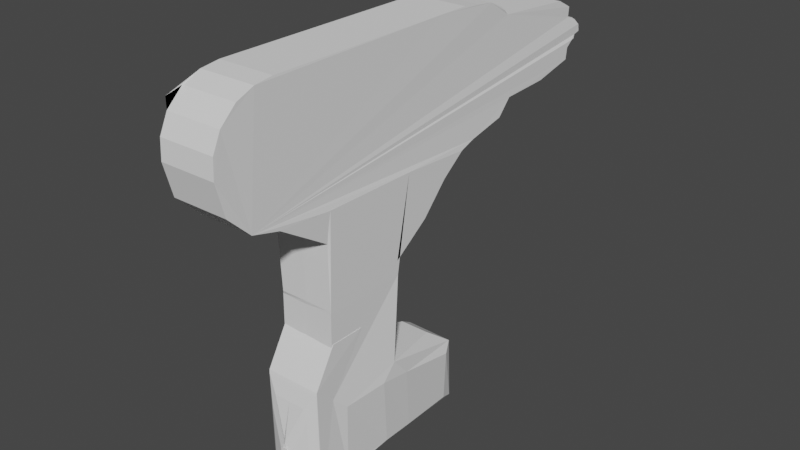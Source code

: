 # Source: dr.blend  (saved by Blender 3.2.14; exported with 4.5.12 LTS)
import bpy
from mathutils import Matrix  # noqa: F401  (used for matrix-valued properties, if any)

bpy.ops.wm.read_factory_settings(use_empty=True)
scene = bpy.context.scene
scene.name = 'Scene'

# ---- collections
col_collection = bpy.data.collections.new('Collection'); scene.collection.children.link(col_collection)

# ---- world
world_world = bpy.data.worlds.new('World'); scene.world = world_world
world_world.use_nodes = True; world_world.node_tree.nodes.clear()
_N = world_world.node_tree.nodes; _L = world_world.node_tree.links
n0 = _N.new('ShaderNodeOutputWorld'); n0.name = 'World Output'; n0.location = (300, 300)
n1 = _N.new('ShaderNodeBackground'); n1.name = 'Background'; n1.location = (10, 300)
n1.inputs[0].default_value = (0.05088, 0.05088, 0.05088, 1.0)
_L.new(n1.outputs[0], n0.inputs[0])
n0.is_active_output = True
world_world.color = (0.05088, 0.05088, 0.05088)
world_world.use_sun_shadow = False
world_world.sun_shadow_jitter_overblur = 0.0

# ---- meshes
me_cube_001 = bpy.data.meshes.new('Cube.001')
me_cube_001.from_pydata([(-1.0, -1.0, -1.0), (-1.0, -1.0, 1.0), (-1.0, 1.0, -1.0), (-1.0, 0.0, -1.0), (1.0, 0.176, 5.481), (-1.0, 0.176, 5.481), (1.002, -0.5748, 2.515), (-0.9976, -0.5748, 2.515), (1.002, -0.9827, 2.515), (-0.9976, -0.9827, 2.515), (1.0, 0.0, 3.255), (-1.0, 0.0, 3.255), (1.008, 1.038, 5.379), (-0.9923, 1.038, 5.379), (1.0, -0.008278, 3.592), (-1.0, -0.008278, 3.592), (1.0, 0.4325, 4.225), (-1.0, 0.4325, 4.225), (1.0, 0.7479, 4.918), (-1.0, 0.7479, 4.918), (0.8832, -2.167, 6.262), (-1.117, -2.167, 6.262), (-1.049, -1.587, 5.575), (0.9505, -1.587, 5.575), (0.9243, -1.91, 5.744), (-1.076, -1.91, 5.744), (0.8534, -2.256, 7.01), (-1.147, -2.256, 7.01), (0.7924, -2.131, 7.875), (-1.208, -2.131, 7.875), (-1.179, -2.235, 7.459), (0.8212, -2.235, 7.459), (0.7924, -1.944, 8.237), (-1.208, -1.944, 8.237), (-1.208, -2.131, 8.138), (0.7959, -1.737, 8.416), (-1.204, -1.737, 8.416), (0.7829, -1.519, 8.47), (-1.217, -1.519, 8.47), (0.7936, 1.565, 8.349), (-1.206, 1.565, 8.349), (-1.217, -0.009499, 8.47), (0.7829, -0.009499, 8.47), (0.7829, 0.7452, 8.47), (-1.217, 0.7452, 8.47), (0.7829, 1.123, 8.47), (-1.217, 1.123, 8.47), (0.7936, 1.362, 8.398), (-1.206, 1.362, 8.398), (0.7939, 1.865, 7.953), (-1.206, 1.865, 7.953), (-1.206, 1.749, 8.186), (0.7936, 1.749, 8.186), (0.8121, 1.808, 8.07), (-1.188, 1.808, 8.07), (0.8219, 3.072, 7.581), (-1.178, 3.072, 7.581), (-1.196, 2.882, 7.792), (0.8037, 2.882, 7.792), (0.8188, 3.061, 7.335), (-1.181, 3.061, 7.335), (0.8188, 3.209, 7.216), (-1.181, 3.209, 7.216), (0.8219, 3.072, 7.581), (-1.178, 3.072, 7.581), (0.8188, 3.061, 7.335), (-1.181, 3.061, 7.335), (-1.181, 3.143, 7.295), (0.8188, 3.143, 7.295), (0.9732, 1.242, 5.499), (-1.027, 1.242, 5.499), (0.9311, 1.901, 6.067), (-1.069, 1.909, 6.085), (-1.034, 1.721, 5.722), (0.9661, 1.713, 5.705), (0.9243, 3.016, 6.35), (-1.076, 3.016, 6.35), (-1.072, 2.511, 6.128), (0.9274, 2.508, 6.119), (0.9243, 3.122, 6.772), (-1.076, 3.122, 6.772), (-1.076, 3.034, 6.629), (0.9243, 3.034, 6.629), (0.8884, 3.259, 7.087), (-1.112, 3.259, 7.087), (-1.118, 3.28, 6.912), (-1.124, 3.197, 6.865), (-1.099, 3.174, 6.779), (0.9012, 3.174, 6.779), (0.8756, 3.197, 6.865), (0.8821, 3.28, 6.912), (0.8924, 3.262, 7.08), (-1.108, 3.262, 7.08), (-1.0, -1.216, -1.0), (-0.999, -1.236, 1.614), (1.001, -1.236, 1.614), (1.0, -1.216, -1.0), (-0.5395, 0.5396, 1.012), (-1.0, 1.0, 0.5394), (0.5395, 0.5396, 1.012), (-0.4359, -0.05445, 1.042), (-0.5395, 0.6768, 1.008), (-0.09211, 0.1757, 1.02), (-1.695, -0.1354, 1.149), (0.3988, -0.05517, 1.027), (0.5395, 0.678, 1.008), (0.1706, 0.173, 1.025), (0.959, -1.0, 5.51), (1.0, -0.959, 5.509), (0.9966, -1.041, 5.515), (-1.0, -0.959, 5.509), (-1.003, -1.041, 5.515), (-0.959, -1.0, 5.51), (0.959, -1.0, 3.296), (1.0, -1.0, 3.214), (-1.013, -0.9844, 3.216), (-0.959, -1.0, 3.296), (1.0, -1.187, -1.0), (1.0, -0.8132, -0.8132), (1.07, -0.827, 0.8383), (0.9685, -0.9993, 1.163), (1.0, 0.8132, -0.8132), (0.8132, 1.0, -1.0), (1.03, 0.1733, -0.8156), (1.03, -0.2013, -0.8156), (0.8132, 0.0, -1.0), (1.053, 0.8208, 0.4227), (0.8191, 0.967, 0.5732), (1.25, 0.04575, 0.8158), (1.232, -0.1503, 1.284), (1.241, -0.3203, 0.9185), (0.03246, -1.383, -0.1801), (0.1205, -1.408, 0.1205), (-0.1801, -1.383, 0.03246), (-0.528, -1.29, -0.7406), (-0.7389, -1.291, -0.5261), (-0.9835, -1.223, -0.9835), (0.1205, -1.408, -0.1205), (0.05118, -1.393, 0.1815), (-0.1805, -1.386, -0.01471), (-0.602, -1.297, 1.179), (-0.9708, -1.247, 1.546), (-0.7337, -1.302, 0.8307), (-0.0511, -1.393, 0.1815), (-0.1205, -1.408, -0.1205), (0.1805, -1.386, -0.01477), (0.6031, -1.297, 1.179), (0.7348, -1.302, 0.8309), (0.9725, -1.247, 1.546), (-0.1205, -1.408, 0.1205), (-0.03246, -1.383, -0.1801), (0.1801, -1.383, 0.03246), (0.5282, -1.289, -0.7408), (0.9839, -1.223, -0.9839), (0.7395, -1.291, -0.5267), (1.0, 0.08802, 4.368), (-1.0, 0.08802, 4.368), (-0.9812, -1.02, 4.406), (-1.006, -0.9717, 4.363), (0.959, -1.0, 4.403), (1.0, -0.9795, 4.362), (0.002398, -0.5748, 2.515), (0.002398, -0.9827, 2.515), (0.0, -1.216, -1.0), (0.0009725, -1.236, 1.614), (0.0, -1.0, 3.296), (-0.006337, -0.9922, 3.215), (0.0001752, -1.093, -1.0), (-0.09339, 0.0, -1.0), (-0.01574, -0.9997, 1.082), (-0.09339, 1.0, -1.0), (0.0, -1.408, 0.1205), (-4.284e-07, -1.383, -0.1801), (0.0002317, -1.223, -0.9837), (0.0001085, -1.289, -0.7407), (0.0, -1.408, -0.1205), (3.84e-05, -1.393, 0.1815), (0.0008644, -1.247, 1.546), (0.0005603, -1.297, 1.179), (-0.0111, -1.01, 4.404), (1.0, 0.1202, 4.776), (-0.9894, -1.028, 4.812), (1.0, -0.972, 4.782), (-1.0, 0.1202, 4.776), (-1.004, -0.9671, 4.783), (0.959, -1.0, 4.809)], [(66, 92)], [(97, 99, 127, 98), (103, 1, 115, 11), (164, 95, 8, 162), (169, 1, 7, 161), (111, 112, 107, 109, 23, 22), (0, 1, 103, 3), (121, 126, 128, 123), (103, 129, 106, 102), (181, 185, 107, 112, 111), (170, 122, 125, 168), (182, 180, 4, 108), (180, 183, 5, 4), (117, 120, 95, 96), (168, 125, 117, 167), (120, 129, 10, 114), (145, 151, 154, 147), (161, 7, 9, 162), (95, 120, 6, 8), (1, 94, 9, 7), (169, 120, 114, 166), (4, 5, 13, 12), (16, 17, 15, 14), (18, 19, 17, 16), (12, 13, 19, 18), (5, 15, 17, 19, 13), (167, 117, 96, 163), (25, 24, 20, 21), (183, 184, 110, 5), (22, 23, 24, 25), (21, 20, 26, 27), (30, 31, 28, 29), (27, 26, 31, 30), (29, 28, 32, 33), (29, 33, 36, 34), (33, 32, 35, 36), (36, 35, 37, 38), (48, 47, 39, 40), (38, 37, 42, 41), (41, 42, 43, 44), (44, 43, 45, 46), (46, 45, 47, 48), (54, 53, 49, 50), (40, 39, 52, 51), (51, 52, 53, 54), (57, 58, 55, 56), (50, 49, 58, 57), (60, 56, 64, 66), (67, 68, 61, 62), (64, 63, 65, 66), (55, 59, 65, 63), (59, 60, 66, 65), (56, 55, 63, 64), (60, 59, 68, 67), (13, 12, 69, 70), (70, 69, 74, 73), (77, 78, 75, 76), (81, 82, 79, 80), (76, 75, 82, 81), (85, 90, 83, 84), (80, 79, 88, 87), (87, 88, 89, 86), (86, 89, 90, 85), (62, 61, 91, 92), (4, 5, 110, 112, 107, 109, 108), (90, 91, 83), (64, 66, 80, 87, 86, 85, 92, 84, 62, 67), (73, 74, 71, 78, 77, 72), (76, 22, 25, 21, 27, 30, 29, 34, 33, 36, 38, 41, 44, 46, 48, 40, 51, 54, 50, 57, 64, 80, 81), (22, 5, 13, 70, 73, 72, 77, 76), (136, 141, 94, 93), (163, 96, 153, 173), (1, 0, 93, 94), (171, 175, 137, 132), (148, 153, 96, 95), (133, 139, 142, 135), (164, 94, 141, 177), (176, 143, 146, 178), (99, 97, 101, 105), (99, 105, 129, 127), (2, 98, 127, 122, 170), (101, 97, 98, 103), (3, 103, 98, 2), (14, 4, 18, 16), (102, 100, 101, 103), (129, 103, 11, 10), (104, 106, 129, 105), (105, 101, 100, 104), (102, 106, 104, 100), (107, 108, 109), (110, 111, 112), (181, 111, 110, 184), (159, 113, 114, 160), (165, 116, 115, 166), (31, 26, 20, 24, 23, 109, 108, 4, 18, 12, 69, 74, 71, 78, 75, 82, 79, 88, 89, 90, 91, 83, 61, 68, 65, 63, 58, 49, 53, 52, 39, 47, 45, 43, 42, 37, 35, 32, 28), (123, 124, 125), (128, 129, 130), (125, 122, 121, 123), (120, 117, 118, 119), (117, 125, 124, 118), (126, 121, 122, 127), (128, 126, 127, 129), (130, 124, 123, 128), (119, 130, 129, 120), (124, 130, 119, 118), (101, 105, 129, 103), (127, 98, 101, 105), (131, 132, 133), (134, 135, 136), (137, 138, 139), (140, 141, 142), (143, 144, 145), (146, 147, 148), (149, 150, 151), (152, 153, 154), (134, 131, 133, 135), (132, 137, 139, 133), (138, 140, 142, 139), (141, 136, 135, 142), (146, 143, 145, 147), (144, 149, 151, 145), (150, 152, 154, 151), (153, 148, 147, 154), (171, 132, 131, 172), (173, 153, 152, 174), (175, 144, 143, 176), (177, 141, 140, 178), (172, 131, 134, 174), (185, 159, 160, 182), (116, 157, 158, 115), (11, 115, 158, 156), (10, 11, 156, 155), (114, 10, 155, 160), (165, 113, 159, 179), (116, 165, 179, 157), (150, 172, 174, 152), (148, 177, 178, 146), (137, 175, 176, 138), (136, 173, 174, 134), (149, 171, 172, 150), (113, 165, 166, 114), (138, 176, 178, 140), (95, 164, 177, 148), (149, 144, 175, 171), (93, 163, 173, 136), (0, 167, 163, 93), (1, 169, 166, 115), (6, 161, 162, 8), (3, 168, 167, 0), (2, 170, 168, 3), (120, 169, 161, 6), (94, 164, 162, 9), (107, 185, 182, 108), (157, 181, 184, 158), (156, 158, 184, 183), (155, 156, 183, 180), (160, 155, 180, 182), (157, 179, 159, 185, 181), (23, 22, 111, 181, 185), (185, 108, 23)])
_uv = me_cube_001.uv_layers.new(name='UVMap')
_uv.uv.foreach_set('vector', [0.8174, 0.5489, 0.6826, 0.5489, 0.6476, 0.5035, 0.875, 0.5, 0.625, 0.1372, 0.625, 0.0, 0.625, 0.002547, 0.625, 0.125, 0.625, 0.875, 0.625, 0.75, 0.625, 0.75, 0.625, 0.875, 0.625, 0.877, 0.625, 1.0, 0.625, 1.0, 0.625, 0.875, 0.875, 0.75, 0.8699, 0.75, 0.6301, 0.75, 0.625, 0.75, 0.625, 0.75, 0.875, 0.75, 0.375, 0.0, 0.625, 0.0, 0.6426, 0.1384, 0.375, 0.125, 0.3982, 0.5226, 0.5526, 0.5201, 0.5992, 0.6027, 0.3979, 0.6021, 0.9619, 0.625, 0.5961, 0.6295, 0.7287, 0.5882, 0.7615, 0.5879, 0.625, 0.9987, 0.625, 0.7551, 0.625, 0.7551, 0.625, 0.9949, 0.625, 1.0, 0.2383, 0.5, 0.3517, 0.5, 0.3517, 0.625, 0.2383, 0.625, 0.625, 0.7469, 0.625, 0.625, 0.625, 0.625, 0.625, 0.7456, 0.625, 0.625, 0.875, 0.625, 0.875, 0.625, 0.625, 0.625, 0.375, 0.75, 0.6454, 0.75, 0.7018, 0.75, 0.375, 0.75, 0.2383, 0.625, 0.3517, 0.625, 0.375, 0.7733, 0.25, 0.7617, 0.625, 0.7507, 0.625, 0.6264, 0.625, 0.625, 0.625, 0.75, 0.4982, 0.8525, 0.5041, 0.8525, 0.4342, 0.7826, 0.6039, 0.7832, 0.625, 0.875, 0.625, 1.0, 0.625, 1.0, 0.625, 0.875, 0.625, 0.75, 0.625, 0.75, 0.625, 0.75, 0.625, 0.75, 0.625, 0.0, 0.625, 0.0, 0.625, 0.0, 0.625, 0.0, 0.625, 0.877, 0.625, 0.7539, 0.625, 0.75, 0.625, 0.8758, 0.625, 0.625, 0.875, 0.625, 0.875, 0.625, 0.625, 0.625, 0.625, 0.625, 0.875, 0.625, 0.875, 0.625, 0.625, 0.625, 0.625, 0.625, 0.875, 0.625, 0.875, 0.625, 0.625, 0.625, 0.625, 0.625, 0.875, 0.625, 0.875, 0.625, 0.625, 0.625, 0.875, 0.625, 0.875, 0.625, 0.875, 0.625, 0.875, 0.625, 0.875, 0.625, 0.25, 0.75, 0.375, 0.75, 0.375, 0.75, 0.25, 0.75, 0.875, 0.75, 0.625, 0.75, 0.625, 0.75, 0.875, 0.75, 0.625, 0.125, 0.625, 0.003667, 0.625, 0.004354, 0.625, 0.125, 0.875, 0.75, 0.625, 0.75, 0.625, 0.75, 0.875, 0.75, 0.875, 0.75, 0.625, 0.75, 0.625, 0.75, 0.875, 0.75, 0.875, 0.75, 0.625, 0.75, 0.625, 0.75, 0.875, 0.75, 0.875, 0.75, 0.625, 0.75, 0.625, 0.75, 0.875, 0.75, 0.875, 0.75, 0.625, 0.75, 0.625, 0.75, 0.875, 0.75, 0.875, 0.75, 0.875, 0.75, 0.875, 0.75, 0.875, 0.75, 0.875, 0.75, 0.625, 0.75, 0.625, 0.75, 0.875, 0.75, 0.875, 0.75, 0.625, 0.75, 0.625, 0.75, 0.875, 0.75, 0.875, 0.75, 0.625, 0.75, 0.625, 0.75, 0.875, 0.75, 0.875, 0.75, 0.625, 0.75, 0.625, 0.75, 0.875, 0.75, 0.875, 0.75, 0.625, 0.75, 0.625, 0.75, 0.875, 0.75, 0.875, 0.75, 0.625, 0.75, 0.625, 0.75, 0.875, 0.75, 0.875, 0.75, 0.625, 0.75, 0.625, 0.75, 0.875, 0.75, 0.875, 0.75, 0.625, 0.75, 0.625, 0.75, 0.875, 0.75, 0.875, 0.75, 0.625, 0.75, 0.625, 0.75, 0.875, 0.75, 0.875, 0.75, 0.625, 0.75, 0.625, 0.75, 0.875, 0.75, 0.875, 0.75, 0.625, 0.75, 0.625, 0.75, 0.875, 0.75, 0.875, 0.75, 0.625, 0.75, 0.625, 0.75, 0.875, 0.75, 0.0, 0.0, 0.0, 0.0, 0.0, 0.0, 0.0, 0.0, 0.875, 0.75, 0.625, 0.75, 0.625, 0.75, 0.875, 0.75, 0.875, 0.75, 0.625, 0.75, 0.625, 0.75, 0.875, 0.75, 0.0, 0.0, 0.0, 0.0, 0.0, 0.0, 0.0, 0.0, 0.625, 0.75, 0.875, 0.75, 0.875, 0.75, 0.625, 0.75, 0.875, 0.75, 0.625, 0.75, 0.625, 0.75, 0.875, 0.75, 0.875, 0.75, 0.625, 0.75, 0.625, 0.75, 0.875, 0.75, 0.875, 0.625, 0.625, 0.625, 0.625, 0.625, 0.875, 0.625, 0.875, 0.625, 0.625, 0.625, 0.625, 0.625, 0.875, 0.625, 0.875, 0.625, 0.625, 0.625, 0.625, 0.625, 0.875, 0.625, 0.875, 0.625, 0.625, 0.625, 0.625, 0.625, 0.875, 0.625, 0.875, 0.625, 0.625, 0.625, 0.625, 0.625, 0.875, 0.625, 0.875, 0.625, 0.625, 0.625, 0.625, 0.625, 0.875, 0.625, 0.875, 0.625, 0.625, 0.625, 0.625, 0.625, 0.875, 0.625, 0.875, 0.625, 0.625, 0.625, 0.625, 0.625, 0.875, 0.625, 0.875, 0.625, 0.625, 0.625, 0.625, 0.625, 0.875, 0.625, 0.875, 0.75, 0.625, 0.75, 0.625, 0.75, 0.875, 0.75, 0.625, 0.625, 0.875, 0.625, 0.875, 0.7456, 0.8699, 0.75, 0.6301, 0.75, 0.6254, 0.7543, 0.625, 0.7456, 0.625, 0.625, 0.0, 0.0, 0.0, 0.0, 0.0, 0.0, 0.0, 0.0, 0.875, 0.625, 0.875, 0.625, 0.875, 0.625, 0.875, 0.625, 0.0, 0.0, 0.0, 0.0, 0.875, 0.75, 0.875, 0.75, 0.875, 0.625, 0.625, 0.625, 0.625, 0.625, 0.625, 0.625, 0.875, 0.625, 0.875, 0.625, 0.875, 0.625, 0.875, 0.75, 0.875, 0.75, 0.875, 0.75, 0.875, 0.75, 0.875, 0.75, 0.875, 0.75, 0.875, 0.75, 0.875, 0.75, 0.875, 0.75, 0.875, 0.75, 0.875, 0.75, 0.875, 0.75, 0.875, 0.75, 0.875, 0.75, 0.875, 0.75, 0.875, 0.75, 0.875, 0.75, 0.875, 0.75, 0.875, 0.75, 0.0, 0.0, 0.875, 0.625, 0.875, 0.625, 0.0, 0.0, 0.0, 0.0, 0.0, 0.0, 0.0, 0.0, 0.0, 0.0, 0.0, 0.0, 0.0, 0.0, 0.0, 0.0, 0.3771, 0.9979, 0.6215, 0.9965, 0.625, 1.0, 0.375, 1.0, 0.375, 0.875, 0.375, 0.75, 0.377, 0.752, 0.377, 0.875, 0.625, 0.0, 0.375, 0.0, 0.375, 0.0, 0.7018, 0.0, 0.5151, 0.875, 0.4849, 0.875, 0.4849, 0.8599, 0.5151, 0.8599, 0.6932, 0.7535, 0.377, 0.752, 0.375, 0.75, 0.7018, 0.75, 0.4994, 0.8975, 0.4945, 0.8975, 0.5645, 0.9668, 0.4289, 0.9674, 0.625, 0.875, 0.625, 1.0, 0.6215, 0.9965, 0.6215, 0.875, 0.5162, 0.875, 0.5162, 0.8814, 0.5979, 0.7997, 0.5979, 0.875, 0.6826, 0.5489, 0.8174, 0.5489, 0.8174, 0.5344, 0.6826, 0.5342, 0.6826, 0.5489, 0.6804, 0.5355, 0.6114, 0.6339, 0.5978, 0.5001, 0.375, 0.25, 0.5674, 0.25, 0.5716, 0.4774, 0.375, 0.4767, 0.375, 0.3633, 0.8175, 0.5363, 0.8174, 0.5489, 0.875, 0.5, 0.9172, 0.6309, 0.375, 0.125, 0.6429, 0.1257, 0.5674, 0.25, 0.375, 0.25, 0.625, 0.625, 0.625, 0.625, 0.625, 0.625, 0.625, 0.625, 0.7615, 0.5879, 0.8045, 0.6135, 0.8174, 0.5761, 0.8986, 0.625, 0.5959, 0.625, 0.9619, 0.625, 0.875, 0.625, 0.625, 0.625, 0.7001, 0.6127, 0.7287, 0.5882, 0.5942, 0.6309, 0.6804, 0.5355, 0.6826, 0.5342, 0.8174, 0.5344, 0.8045, 0.6135, 0.7001, 0.6127, 0.7615, 0.5879, 0.7287, 0.5882, 0.7001, 0.6127, 0.8045, 0.6135, 0.6301, 0.75, 0.625, 0.75, 0.625, 0.75, 0.875, 0.75, 0.875, 0.75, 0.8699, 0.75, 0.625, 0.0, 0.625, 0.0, 0.625, 0.004354, 0.625, 0.003667, 0.625, 0.7551, 0.625, 0.7551, 0.625, 0.7497, 0.625, 0.7477, 0.625, 0.875, 0.625, 0.9949, 0.625, 1.002, 0.625, 0.8758, 0.625, 0.75, 0.625, 0.75, 0.625, 0.75, 0.625, 0.75, 0.625, 0.75, 0.625, 0.75, 0.625, 0.7456, 0.625, 0.625, 0.625, 0.625, 0.625, 0.625, 0.625, 0.625, 0.625, 0.625, 0.625, 0.625, 0.625, 0.625, 0.625, 0.625, 0.625, 0.625, 0.625, 0.625, 0.625, 0.625, 0.625, 0.625, 0.625, 0.625, 0.0, 0.0, 0.0, 0.0, 0.625, 0.75, 0.625, 0.75, 0.625, 0.75, 0.625, 0.75, 0.625, 0.75, 0.625, 0.75, 0.625, 0.75, 0.625, 0.75, 0.625, 0.75, 0.625, 0.75, 0.625, 0.75, 0.625, 0.75, 0.625, 0.75, 0.625, 0.75, 0.625, 0.75, 0.625, 0.75, 0.625, 0.75, 0.3979, 0.6021, 0.3979, 0.6486, 0.3517, 0.625, 0.5963, 0.623, 0.6375, 0.6238, 0.6119, 0.6487, 0.3517, 0.625, 0.3517, 0.5, 0.3982, 0.5226, 0.3979, 0.6021, 0.6454, 0.75, 0.375, 0.75, 0.3981, 0.7262, 0.6043, 0.7242, 0.375, 0.7733, 0.3517, 0.625, 0.3979, 0.6486, 0.3981, 0.7262, 0.5526, 0.5201, 0.3982, 0.5226, 0.375, 0.4767, 0.5716, 0.4774, 0.5992, 0.6027, 0.5526, 0.5201, 0.5674, 0.5, 0.6377, 0.623, 0.6119, 0.6487, 0.3979, 0.6486, 0.3979, 0.6021, 0.5992, 0.6027, 0.6043, 0.7242, 0.6119, 0.6487, 0.6375, 0.6238, 0.6252, 0.7483, 0.3979, 0.6486, 0.6119, 0.6487, 0.6043, 0.7242, 0.3981, 0.7262, 0.8174, 0.5344, 0.6826, 0.5342, 0.6114, 0.6339, 0.9619, 0.625, 0.6476, 0.5035, 0.875, 0.5, 0.8174, 0.5344, 0.6826, 0.5342, 0.4775, 0.8709, 0.5151, 0.8599, 0.4994, 0.8975, 0.4074, 0.941, 0.4289, 0.9674, 0.3771, 0.9979, 0.4849, 0.8599, 0.5162, 0.8686, 0.4945, 0.8975, 0.5979, 0.9503, 0.6215, 0.9965, 0.5645, 0.9668, 0.5124, 0.8656, 0.4961, 0.8711, 0.4982, 0.8525, 0.6371, 0.7838, 0.6039, 0.7832, 0.6662, 0.7648, 0.5151, 0.8901, 0.4775, 0.8791, 0.5041, 0.8525, 0.4074, 0.809, 0.377, 0.752, 0.4342, 0.7826, 0.4074, 0.941, 0.4775, 0.8709, 0.4994, 0.8975, 0.4289, 0.9674, 0.5151, 0.8599, 0.4849, 0.8599, 0.4945, 0.8975, 0.4994, 0.8975, 0.5162, 0.8686, 0.5979, 0.9503, 0.5645, 0.9668, 0.4945, 0.8975, 0.6215, 0.9965, 0.3771, 0.9979, 0.4289, 0.9674, 0.5645, 0.9668, 0.6371, 0.7838, 0.5124, 0.8656, 0.4982, 0.8525, 0.6039, 0.7832, 0.4849, 0.8901, 0.5151, 0.8901, 0.5041, 0.8525, 0.4982, 0.8525, 0.4775, 0.8791, 0.4074, 0.809, 0.4342, 0.7826, 0.5041, 0.8525, 0.377, 0.752, 0.6932, 0.7535, 0.6039, 0.7832, 0.4342, 0.7826, 0.5151, 0.875, 0.5151, 0.8599, 0.4775, 0.8709, 0.4775, 0.875, 0.377, 0.875, 0.377, 0.752, 0.4074, 0.809, 0.4074, 0.875, 0.4849, 0.875, 0.4849, 0.8901, 0.5162, 0.8814, 0.5162, 0.875, 0.6215, 0.875, 0.6215, 0.9965, 0.5979, 0.9503, 0.5979, 0.875, 0.4775, 0.875, 0.4775, 0.8709, 0.4074, 0.941, 0.4074, 0.875, 0.625, 0.7551, 0.625, 0.7551, 0.625, 0.7477, 0.625, 0.7469, 0.625, 0.0, 0.625, 0.0, 0.625, 0.003271, 0.625, 0.002189, 0.625, 0.125, 0.625, 0.002189, 0.625, 0.003271, 0.625, 0.125, 0.625, 0.625, 0.875, 0.625, 0.875, 0.625, 0.625, 0.625, 0.625, 0.7497, 0.625, 0.625, 0.625, 0.625, 0.625, 0.7477, 0.625, 0.875, 0.625, 0.7551, 0.625, 0.7551, 0.625, 0.8764, 0.625, 0.9949, 0.625, 0.875, 0.625, 0.8764, 0.625, 0.9977, 0.4775, 0.8791, 0.4775, 0.875, 0.4074, 0.875, 0.4074, 0.809, 0.6215, 0.7535, 0.6215, 0.875, 0.5979, 0.875, 0.5979, 0.7997, 0.4849, 0.8599, 0.4849, 0.875, 0.5162, 0.875, 0.5162, 0.8686, 0.3771, 0.9979, 0.377, 0.875, 0.4074, 0.875, 0.4074, 0.941, 0.5151, 0.8901, 0.5151, 0.875, 0.4775, 0.875, 0.4775, 0.8791, 0.625, 0.7551, 0.625, 0.875, 0.625, 0.8758, 0.625, 0.75, 0.5162, 0.8686, 0.5162, 0.875, 0.5979, 0.875, 0.5979, 0.9503, 0.625, 0.75, 0.625, 0.875, 0.6215, 0.875, 0.6215, 0.7535, 0.5151, 0.8901, 0.4849, 0.8901, 0.4849, 0.875, 0.5151, 0.875, 0.375, 1.0, 0.375, 0.875, 0.377, 0.875, 0.3771, 0.9979, 0.125, 0.75, 0.25, 0.75, 0.25, 0.75, 0.125, 0.75, 0.625, 1.0, 0.625, 0.877, 0.625, 0.8758, 0.625, 1.002, 0.625, 0.75, 0.625, 0.875, 0.625, 0.875, 0.625, 0.75, 0.125, 0.625, 0.2383, 0.625, 0.25, 0.7617, 0.125, 0.75, 0.125, 0.5, 0.2383, 0.5, 0.2383, 0.625, 0.125, 0.625, 0.625, 0.754, 0.625, 0.877, 0.625, 0.875, 0.625, 0.75, 0.625, 1.0, 0.625, 0.875, 0.625, 0.875, 0.625, 1.0, 0.625, 0.7551, 0.625, 0.7551, 0.625, 0.7469, 0.625, 0.7456, 0.625, 0.0, 0.625, 0.0, 0.625, 0.003667, 0.625, 0.003271, 0.625, 0.125, 0.625, 0.003271, 0.625, 0.003667, 0.625, 0.125, 0.625, 0.625, 0.875, 0.625, 0.875, 0.625, 0.625, 0.625, 0.625, 0.7477, 0.625, 0.625, 0.625, 0.625, 0.625, 0.7469, 0.625, 0.9977, 0.625, 0.8764, 0.625, 0.7551, 0.625, 0.7551, 0.625, 0.9987, 0.625, 0.75, 0.0, 0.0, 0.0, 0.0, 0.625, 0.9987, 0.625, 0.7551, 0.625, 0.7551, 0.0, 0.0, 0.625, 0.75])
me_cube_001.update()

# ---- objects
ob_empty = bpy.data.objects.new('Empty', None)
ob_cube = bpy.data.objects.new('Cube', me_cube_001)

# ---- transforms, parenting, visibility, modifiers, constraints
ob_empty.location = (-0.3311, 5.642, 2.195)
ob_empty.rotation_euler = (1.545, 0.006187, 1.589)
ob_empty.empty_display_type = 'IMAGE'
ob_empty.empty_display_size = 5.0
ob_cube.location = (0.0, -0.4351, 0.6565)
ob_cube.scale = (0.2874, 0.8777, 0.4253)
_m = ob_cube.modifiers.new('Subdivision', 'SUBSURF')
_m.subdivision_type = 'SIMPLE'
_m.levels = 0
_m.render_levels = 0

# ---- collection membership
col_collection.objects.link(ob_empty)
col_collection.objects.link(ob_cube)

# ---- scene / render settings (as saved in the file)
scene.frame_start = 1; scene.frame_end = 250; scene.frame_set(1)
scene.render.engine = 'BLENDER_EEVEE_NEXT'
scene.cycles.sampling_pattern = 'TABULATED_SOBOL'
scene.cycles.use_light_tree = False
scene.view_settings.view_transform = 'Filmic'
bpy.context.view_layer.update()

# ---- added for rendering (the .blend has no active camera and no usable light): camera, sun
cam_auto = bpy.data.cameras.new('AutoCamera')
cam_auto.lens = 50.0
cam_auto.sensor_width = 36.0
cam_auto.clip_end = 1000.0
ob_auto_camera = bpy.data.objects.new('AutoCamera', cam_auto)
scene.collection.objects.link(ob_auto_camera)
ob_auto_camera.location = (5.82789, -7.05561, 6.95861)
ob_auto_camera.rotation_euler = (1.09748, -7.21219e-08, 0.694738)
scene.camera = ob_auto_camera
light_auto_sun = bpy.data.lights.new('AutoSun', 'SUN')
light_auto_sun.energy = 3.0
light_auto_sun.angle = 0.0523599
ob_auto_sun = bpy.data.objects.new('AutoSun', light_auto_sun)
scene.collection.objects.link(ob_auto_sun)
ob_auto_sun.rotation_euler = (0.872665, 0.174533, 0.523599)
bpy.context.view_layer.update()
